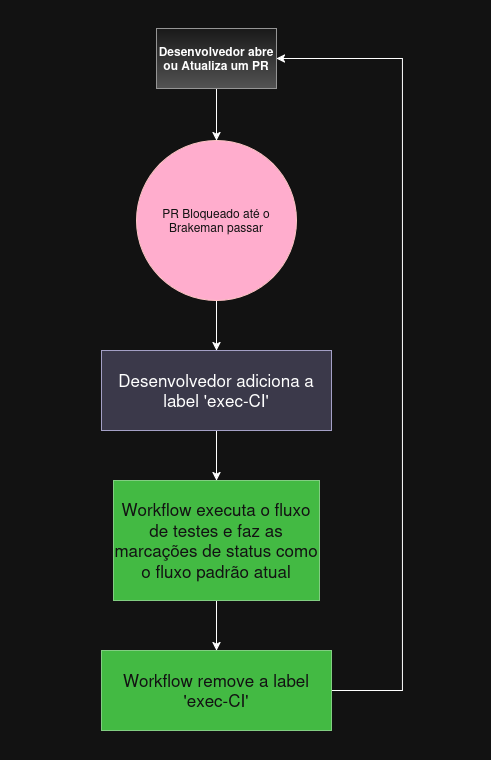

The diagram above was exported from draw.io. Its source (the exported page's mxGraphModel, read from the mxfile embedded in the PNG):
<mxGraphModel dx="1501" dy="754" grid="1" gridSize="10" guides="1" tooltips="1" connect="1" arrows="1" fold="1" page="1" pageScale="1" pageWidth="827" pageHeight="1169" math="0" shadow="0">
  <root>
    <mxCell id="0" />
    <mxCell id="1" parent="0" />
    <mxCell id="7MjgHvItBUL41e4ZTNsG-47" value="" style="rounded=0;whiteSpace=wrap;html=1;strokeColor=none;" parent="1" vertex="1">
      <mxGeometry x="198" y="20" width="490" height="760" as="geometry" />
    </mxCell>
    <mxCell id="ro6pCJ-IWJhExgSqwMCO-7" style="edgeStyle=orthogonalEdgeStyle;rounded=0;orthogonalLoop=1;jettySize=auto;html=1;" edge="1" parent="1" source="7MjgHvItBUL41e4ZTNsG-1" target="ro6pCJ-IWJhExgSqwMCO-6">
      <mxGeometry relative="1" as="geometry" />
    </mxCell>
    <mxCell id="7MjgHvItBUL41e4ZTNsG-1" value="Desenvolvedor abre ou Atualiza um PR" style="rounded=0;whiteSpace=wrap;html=1;fillColor=#f5f5f5;strokeColor=#666666;fontStyle=1;gradientColor=#b3b3b3;" parent="1" vertex="1">
      <mxGeometry x="354" y="48" width="120" height="60" as="geometry" />
    </mxCell>
    <mxCell id="ro6pCJ-IWJhExgSqwMCO-3" style="edgeStyle=orthogonalEdgeStyle;rounded=0;orthogonalLoop=1;jettySize=auto;html=1;exitX=0.5;exitY=1;exitDx=0;exitDy=0;" edge="1" parent="1" source="7MjgHvItBUL41e4ZTNsG-2" target="ro6pCJ-IWJhExgSqwMCO-1">
      <mxGeometry relative="1" as="geometry" />
    </mxCell>
    <mxCell id="7MjgHvItBUL41e4ZTNsG-2" value="&lt;div&gt;Desenvolvedor adiciona a label 'exec-CI'&lt;/div&gt;" style="rounded=0;whiteSpace=wrap;html=1;fillColor=#d0cee2;strokeColor=#56517e;fontSize=17;" parent="1" vertex="1">
      <mxGeometry x="299" y="370" width="230" height="80" as="geometry" />
    </mxCell>
    <mxCell id="ro6pCJ-IWJhExgSqwMCO-5" style="edgeStyle=orthogonalEdgeStyle;rounded=0;orthogonalLoop=1;jettySize=auto;html=1;exitX=0.5;exitY=1;exitDx=0;exitDy=0;entryX=0.5;entryY=0;entryDx=0;entryDy=0;" edge="1" parent="1" source="ro6pCJ-IWJhExgSqwMCO-1" target="ro6pCJ-IWJhExgSqwMCO-4">
      <mxGeometry relative="1" as="geometry" />
    </mxCell>
    <mxCell id="ro6pCJ-IWJhExgSqwMCO-1" value="Workflow executa o fluxo de testes e faz as marcações de status como o fluxo padrão atual" style="rounded=0;whiteSpace=wrap;html=1;fillColor=#008a00;strokeColor=#005700;fontSize=17;fontColor=#ffffff;" vertex="1" parent="1">
      <mxGeometry x="311" y="500" width="206" height="120" as="geometry" />
    </mxCell>
    <mxCell id="ro6pCJ-IWJhExgSqwMCO-9" style="edgeStyle=orthogonalEdgeStyle;rounded=0;orthogonalLoop=1;jettySize=auto;html=1;exitX=1;exitY=0.5;exitDx=0;exitDy=0;entryX=1;entryY=0.5;entryDx=0;entryDy=0;" edge="1" parent="1" source="ro6pCJ-IWJhExgSqwMCO-4" target="7MjgHvItBUL41e4ZTNsG-1">
      <mxGeometry relative="1" as="geometry">
        <Array as="points">
          <mxPoint x="600" y="710" />
          <mxPoint x="600" y="78" />
        </Array>
      </mxGeometry>
    </mxCell>
    <mxCell id="ro6pCJ-IWJhExgSqwMCO-4" value="&lt;div&gt;Workflow remove a label 'exec-CI'&lt;/div&gt;" style="rounded=0;whiteSpace=wrap;html=1;fillColor=#008a00;strokeColor=#005700;fontSize=17;fontColor=#ffffff;" vertex="1" parent="1">
      <mxGeometry x="299" y="670" width="230" height="80" as="geometry" />
    </mxCell>
    <mxCell id="ro6pCJ-IWJhExgSqwMCO-8" style="edgeStyle=orthogonalEdgeStyle;rounded=0;orthogonalLoop=1;jettySize=auto;html=1;exitX=0.5;exitY=1;exitDx=0;exitDy=0;entryX=0.5;entryY=0;entryDx=0;entryDy=0;" edge="1" parent="1" source="ro6pCJ-IWJhExgSqwMCO-6" target="7MjgHvItBUL41e4ZTNsG-2">
      <mxGeometry relative="1" as="geometry" />
    </mxCell>
    <mxCell id="ro6pCJ-IWJhExgSqwMCO-6" value="PR Bloqueado até o Brakeman passar" style="ellipse;whiteSpace=wrap;html=1;aspect=fixed;fillColor=#a20025;fontColor=#ffffff;strokeColor=#6F0000;" vertex="1" parent="1">
      <mxGeometry x="334" y="160" width="160" height="160" as="geometry" />
    </mxCell>
  </root>
</mxGraphModel>